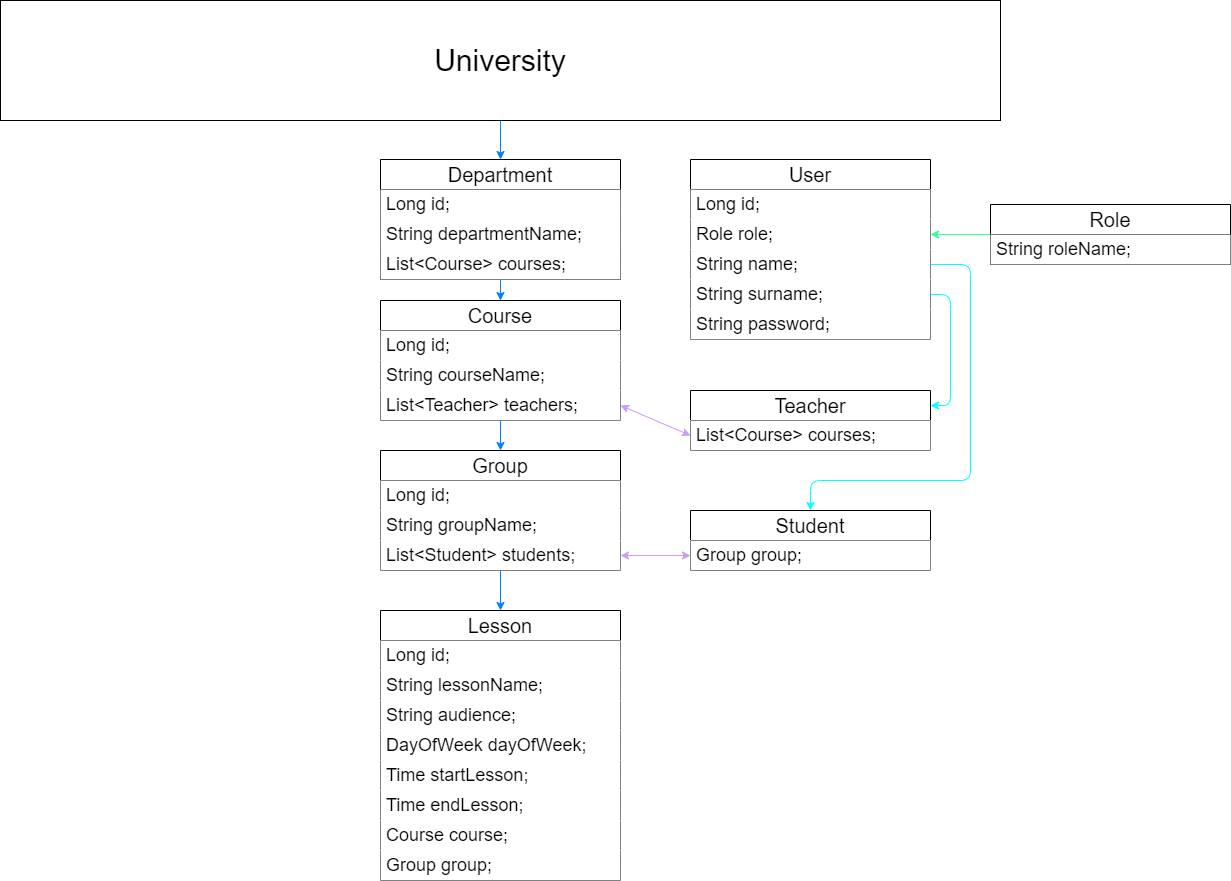

The diagram above was exported from draw.io. Its source (the exported page's mxGraphModel, read from the mxfile embedded in the PNG):
<mxGraphModel dx="1434" dy="782" grid="1" gridSize="10" guides="1" tooltips="1" connect="1" arrows="1" fold="1" page="1" pageScale="1" pageWidth="827" pageHeight="1169" background="none" math="0" shadow="0">
  <root>
    <mxCell id="0" />
    <mxCell id="1" parent="0" />
    <mxCell id="5t9jrSsAmUtsIX2aJXvy-5" value="&lt;font style=&quot;font-size: 30px;&quot;&gt;University&lt;/font&gt;" style="rounded=0;whiteSpace=wrap;html=1;" parent="1" vertex="1">
      <mxGeometry x="80" y="40" width="1000" height="120" as="geometry" />
    </mxCell>
    <mxCell id="cneduR8upaPp8mseYf95-5" style="edgeStyle=orthogonalEdgeStyle;rounded=0;orthogonalLoop=1;jettySize=auto;html=1;exitX=0.5;exitY=1;exitDx=0;exitDy=0;strokeColor=#007FFF;" parent="1" source="5t9jrSsAmUtsIX2aJXvy-10" target="cneduR8upaPp8mseYf95-1" edge="1">
      <mxGeometry relative="1" as="geometry">
        <mxPoint x="580" y="470" as="targetPoint" />
      </mxGeometry>
    </mxCell>
    <mxCell id="5t9jrSsAmUtsIX2aJXvy-10" value="&lt;font style=&quot;font-size: 20px;&quot;&gt;Course&lt;/font&gt;" style="swimlane;fontStyle=0;childLayout=stackLayout;horizontal=1;startSize=30;horizontalStack=0;resizeParent=1;resizeParentMax=0;resizeLast=0;collapsible=1;marginBottom=0;whiteSpace=wrap;html=1;swimlaneFillColor=none;" parent="1" vertex="1">
      <mxGeometry x="460" y="340" width="240" height="120" as="geometry" />
    </mxCell>
    <mxCell id="5t9jrSsAmUtsIX2aJXvy-11" value="&lt;font style=&quot;font-size: 18px;&quot;&gt;Long id;&lt;/font&gt;" style="text;strokeColor=none;fillColor=default;align=left;verticalAlign=middle;spacingLeft=4;spacingRight=4;overflow=hidden;points=[[0,0.5],[1,0.5]];portConstraint=eastwest;rotatable=0;whiteSpace=wrap;html=1;" parent="5t9jrSsAmUtsIX2aJXvy-10" vertex="1">
      <mxGeometry y="30" width="240" height="30" as="geometry" />
    </mxCell>
    <mxCell id="5t9jrSsAmUtsIX2aJXvy-12" value="&lt;font style=&quot;font-size: 18px;&quot;&gt;String courseName;&lt;/font&gt;" style="text;strokeColor=none;fillColor=default;align=left;verticalAlign=middle;spacingLeft=4;spacingRight=4;overflow=hidden;points=[[0,0.5],[1,0.5]];portConstraint=eastwest;rotatable=0;whiteSpace=wrap;html=1;" parent="5t9jrSsAmUtsIX2aJXvy-10" vertex="1">
      <mxGeometry y="60" width="240" height="30" as="geometry" />
    </mxCell>
    <mxCell id="cneduR8upaPp8mseYf95-15" value="&lt;span style=&quot;font-size: 18px;&quot;&gt;List&amp;lt;Teacher&amp;gt; teachers;&lt;/span&gt;" style="text;strokeColor=none;fillColor=default;align=left;verticalAlign=middle;spacingLeft=4;spacingRight=4;overflow=hidden;points=[[0,0.5],[1,0.5]];portConstraint=eastwest;rotatable=0;whiteSpace=wrap;html=1;" parent="5t9jrSsAmUtsIX2aJXvy-10" vertex="1">
      <mxGeometry y="90" width="240" height="30" as="geometry" />
    </mxCell>
    <mxCell id="5t9jrSsAmUtsIX2aJXvy-30" style="edgeStyle=orthogonalEdgeStyle;rounded=0;orthogonalLoop=1;jettySize=auto;html=1;strokeColor=#007FFF;" parent="1" source="5t9jrSsAmUtsIX2aJXvy-21" target="5t9jrSsAmUtsIX2aJXvy-10" edge="1">
      <mxGeometry relative="1" as="geometry" />
    </mxCell>
    <mxCell id="5t9jrSsAmUtsIX2aJXvy-21" value="&lt;font style=&quot;font-size: 20px;&quot;&gt;Department&lt;/font&gt;" style="swimlane;fontStyle=0;childLayout=stackLayout;horizontal=1;startSize=30;horizontalStack=0;resizeParent=1;resizeParentMax=0;resizeLast=0;collapsible=1;marginBottom=0;whiteSpace=wrap;html=1;swimlaneFillColor=none;" parent="1" vertex="1">
      <mxGeometry x="460" y="199" width="240" height="120" as="geometry" />
    </mxCell>
    <mxCell id="5t9jrSsAmUtsIX2aJXvy-22" value="&lt;font style=&quot;font-size: 18px;&quot;&gt;Long id;&lt;/font&gt;" style="text;strokeColor=none;fillColor=default;align=left;verticalAlign=middle;spacingLeft=4;spacingRight=4;overflow=hidden;points=[[0,0.5],[1,0.5]];portConstraint=eastwest;rotatable=0;whiteSpace=wrap;html=1;" parent="5t9jrSsAmUtsIX2aJXvy-21" vertex="1">
      <mxGeometry y="30" width="240" height="30" as="geometry" />
    </mxCell>
    <mxCell id="UQp7U0aWA8NB-c0Yeqx6-1" value="&lt;font style=&quot;font-size: 18px;&quot;&gt;String departmentName;&lt;/font&gt;" style="text;strokeColor=none;fillColor=default;align=left;verticalAlign=middle;spacingLeft=4;spacingRight=4;overflow=hidden;points=[[0,0.5],[1,0.5]];portConstraint=eastwest;rotatable=0;whiteSpace=wrap;html=1;" vertex="1" parent="5t9jrSsAmUtsIX2aJXvy-21">
      <mxGeometry y="60" width="240" height="30" as="geometry" />
    </mxCell>
    <mxCell id="5t9jrSsAmUtsIX2aJXvy-23" value="&lt;span style=&quot;font-size: 18px;&quot;&gt;List&amp;lt;Course&amp;gt; courses;&lt;/span&gt;" style="text;strokeColor=none;fillColor=default;align=left;verticalAlign=middle;spacingLeft=4;spacingRight=4;overflow=hidden;points=[[0,0.5],[1,0.5]];portConstraint=eastwest;rotatable=0;whiteSpace=wrap;html=1;" parent="5t9jrSsAmUtsIX2aJXvy-21" vertex="1">
      <mxGeometry y="90" width="240" height="30" as="geometry" />
    </mxCell>
    <mxCell id="5t9jrSsAmUtsIX2aJXvy-44" style="edgeStyle=orthogonalEdgeStyle;rounded=0;orthogonalLoop=1;jettySize=auto;html=1;entryX=0.5;entryY=0;entryDx=0;entryDy=0;strokeColor=#007FFF;" parent="1" target="5t9jrSsAmUtsIX2aJXvy-21" edge="1">
      <mxGeometry relative="1" as="geometry">
        <mxPoint x="580.0588235294117" y="160" as="sourcePoint" />
      </mxGeometry>
    </mxCell>
    <mxCell id="5t9jrSsAmUtsIX2aJXvy-45" value="&lt;font style=&quot;font-size: 20px;&quot;&gt;Lesson&lt;/font&gt;" style="swimlane;fontStyle=0;childLayout=stackLayout;horizontal=1;startSize=30;horizontalStack=0;resizeParent=1;resizeParentMax=0;resizeLast=0;collapsible=1;marginBottom=0;whiteSpace=wrap;html=1;swimlaneFillColor=none;fillColor=default;" parent="1" vertex="1">
      <mxGeometry x="460" y="650" width="240" height="270" as="geometry" />
    </mxCell>
    <mxCell id="5t9jrSsAmUtsIX2aJXvy-46" value="&lt;font style=&quot;font-size: 18px;&quot;&gt;Long id;&lt;/font&gt;" style="text;strokeColor=none;fillColor=default;align=left;verticalAlign=middle;spacingLeft=4;spacingRight=4;overflow=hidden;points=[[0,0.5],[1,0.5]];portConstraint=eastwest;rotatable=0;whiteSpace=wrap;html=1;" parent="5t9jrSsAmUtsIX2aJXvy-45" vertex="1">
      <mxGeometry y="30" width="240" height="30" as="geometry" />
    </mxCell>
    <mxCell id="cneduR8upaPp8mseYf95-32" value="&lt;font style=&quot;font-size: 18px;&quot;&gt;String lessonName;&lt;/font&gt;" style="text;strokeColor=none;fillColor=default;align=left;verticalAlign=middle;spacingLeft=4;spacingRight=4;overflow=hidden;points=[[0,0.5],[1,0.5]];portConstraint=eastwest;rotatable=0;whiteSpace=wrap;html=1;" parent="5t9jrSsAmUtsIX2aJXvy-45" vertex="1">
      <mxGeometry y="60" width="240" height="30" as="geometry" />
    </mxCell>
    <mxCell id="cneduR8upaPp8mseYf95-56" value="&lt;font style=&quot;font-size: 18px;&quot;&gt;String audience;&lt;/font&gt;" style="text;strokeColor=none;fillColor=default;align=left;verticalAlign=middle;spacingLeft=4;spacingRight=4;overflow=hidden;points=[[0,0.5],[1,0.5]];portConstraint=eastwest;rotatable=0;whiteSpace=wrap;html=1;" parent="5t9jrSsAmUtsIX2aJXvy-45" vertex="1">
      <mxGeometry y="90" width="240" height="30" as="geometry" />
    </mxCell>
    <mxCell id="cneduR8upaPp8mseYf95-63" value="&lt;span style=&quot;font-size: 18px;&quot;&gt;DayOfWeek dayOfWeek;&lt;/span&gt;" style="text;strokeColor=none;fillColor=default;align=left;verticalAlign=middle;spacingLeft=4;spacingRight=4;overflow=hidden;points=[[0,0.5],[1,0.5]];portConstraint=eastwest;rotatable=0;whiteSpace=wrap;html=1;" parent="5t9jrSsAmUtsIX2aJXvy-45" vertex="1">
      <mxGeometry y="120" width="240" height="30" as="geometry" />
    </mxCell>
    <mxCell id="cneduR8upaPp8mseYf95-62" value="&lt;font style=&quot;font-size: 18px;&quot;&gt;Time startLesson;&lt;/font&gt;" style="text;strokeColor=none;fillColor=default;align=left;verticalAlign=middle;spacingLeft=4;spacingRight=4;overflow=hidden;points=[[0,0.5],[1,0.5]];portConstraint=eastwest;rotatable=0;whiteSpace=wrap;html=1;" parent="5t9jrSsAmUtsIX2aJXvy-45" vertex="1">
      <mxGeometry y="150" width="240" height="30" as="geometry" />
    </mxCell>
    <mxCell id="N1paq6sG1UGL6UH_8D_6-1" value="&lt;font style=&quot;font-size: 18px;&quot;&gt;Time endLesson;&lt;/font&gt;" style="text;strokeColor=none;fillColor=default;align=left;verticalAlign=middle;spacingLeft=4;spacingRight=4;overflow=hidden;points=[[0,0.5],[1,0.5]];portConstraint=eastwest;rotatable=0;whiteSpace=wrap;html=1;" parent="5t9jrSsAmUtsIX2aJXvy-45" vertex="1">
      <mxGeometry y="180" width="240" height="30" as="geometry" />
    </mxCell>
    <mxCell id="5t9jrSsAmUtsIX2aJXvy-47" value="&lt;font style=&quot;font-size: 18px;&quot;&gt;Course course;&lt;/font&gt;" style="text;strokeColor=none;fillColor=default;align=left;verticalAlign=middle;spacingLeft=4;spacingRight=4;overflow=hidden;points=[[0,0.5],[1,0.5]];portConstraint=eastwest;rotatable=0;whiteSpace=wrap;html=1;" parent="5t9jrSsAmUtsIX2aJXvy-45" vertex="1">
      <mxGeometry y="210" width="240" height="30" as="geometry" />
    </mxCell>
    <mxCell id="5t9jrSsAmUtsIX2aJXvy-58" value="&lt;font style=&quot;font-size: 18px;&quot;&gt;Group group;&lt;/font&gt;" style="text;strokeColor=none;fillColor=default;align=left;verticalAlign=middle;spacingLeft=4;spacingRight=4;overflow=hidden;points=[[0,0.5],[1,0.5]];portConstraint=eastwest;rotatable=0;whiteSpace=wrap;html=1;" parent="5t9jrSsAmUtsIX2aJXvy-45" vertex="1">
      <mxGeometry y="240" width="240" height="30" as="geometry" />
    </mxCell>
    <mxCell id="5t9jrSsAmUtsIX2aJXvy-67" value="&lt;span style=&quot;font-size: 20px;&quot;&gt;Teacher&lt;/span&gt;" style="swimlane;fontStyle=0;childLayout=stackLayout;horizontal=1;startSize=30;horizontalStack=0;resizeParent=1;resizeParentMax=0;resizeLast=0;collapsible=1;marginBottom=0;whiteSpace=wrap;html=1;swimlaneFillColor=none;" parent="1" vertex="1">
      <mxGeometry x="770" y="430" width="240" height="60" as="geometry" />
    </mxCell>
    <mxCell id="5t9jrSsAmUtsIX2aJXvy-83" value="&lt;span style=&quot;font-size: 18px;&quot;&gt;List&amp;lt;Course&amp;gt; courses;&lt;/span&gt;" style="text;strokeColor=none;fillColor=default;align=left;verticalAlign=middle;spacingLeft=4;spacingRight=4;overflow=hidden;points=[[0,0.5],[1,0.5]];portConstraint=eastwest;rotatable=0;whiteSpace=wrap;html=1;" parent="5t9jrSsAmUtsIX2aJXvy-67" vertex="1">
      <mxGeometry y="30" width="240" height="30" as="geometry" />
    </mxCell>
    <mxCell id="cneduR8upaPp8mseYf95-17" style="edgeStyle=orthogonalEdgeStyle;rounded=0;orthogonalLoop=1;jettySize=auto;html=1;exitX=0.5;exitY=1;exitDx=0;exitDy=0;strokeColor=#007FFF;" parent="1" source="cneduR8upaPp8mseYf95-1" target="5t9jrSsAmUtsIX2aJXvy-45" edge="1">
      <mxGeometry relative="1" as="geometry" />
    </mxCell>
    <mxCell id="cneduR8upaPp8mseYf95-1" value="&lt;span style=&quot;font-size: 20px;&quot;&gt;Group&lt;/span&gt;" style="swimlane;fontStyle=0;childLayout=stackLayout;horizontal=1;startSize=30;horizontalStack=0;resizeParent=1;resizeParentMax=0;resizeLast=0;collapsible=1;marginBottom=0;whiteSpace=wrap;html=1;swimlaneFillColor=none;" parent="1" vertex="1">
      <mxGeometry x="460" y="490" width="240" height="120" as="geometry" />
    </mxCell>
    <mxCell id="cneduR8upaPp8mseYf95-2" value="&lt;font style=&quot;font-size: 18px;&quot;&gt;Long id;&lt;/font&gt;" style="text;strokeColor=none;fillColor=default;align=left;verticalAlign=middle;spacingLeft=4;spacingRight=4;overflow=hidden;points=[[0,0.5],[1,0.5]];portConstraint=eastwest;rotatable=0;whiteSpace=wrap;html=1;" parent="cneduR8upaPp8mseYf95-1" vertex="1">
      <mxGeometry y="30" width="240" height="30" as="geometry" />
    </mxCell>
    <mxCell id="cneduR8upaPp8mseYf95-4" value="&lt;font style=&quot;font-size: 18px;&quot;&gt;String groupName;&lt;/font&gt;" style="text;strokeColor=none;fillColor=default;align=left;verticalAlign=middle;spacingLeft=4;spacingRight=4;overflow=hidden;points=[[0,0.5],[1,0.5]];portConstraint=eastwest;rotatable=0;whiteSpace=wrap;html=1;" parent="cneduR8upaPp8mseYf95-1" vertex="1">
      <mxGeometry y="60" width="240" height="30" as="geometry" />
    </mxCell>
    <mxCell id="cneduR8upaPp8mseYf95-3" value="&lt;span style=&quot;font-size: 18px;&quot;&gt;List&amp;lt;Student&amp;gt; students;&lt;/span&gt;" style="text;strokeColor=none;fillColor=default;align=left;verticalAlign=middle;spacingLeft=4;spacingRight=4;overflow=hidden;points=[[0,0.5],[1,0.5]];portConstraint=eastwest;rotatable=0;whiteSpace=wrap;html=1;" parent="cneduR8upaPp8mseYf95-1" vertex="1">
      <mxGeometry y="90" width="240" height="30" as="geometry" />
    </mxCell>
    <mxCell id="cneduR8upaPp8mseYf95-7" value="&lt;span style=&quot;font-size: 20px;&quot;&gt;Student&lt;/span&gt;" style="swimlane;fontStyle=0;childLayout=stackLayout;horizontal=1;startSize=30;horizontalStack=0;resizeParent=1;resizeParentMax=0;resizeLast=0;collapsible=1;marginBottom=0;whiteSpace=wrap;html=1;swimlaneFillColor=none;fillColor=default;" parent="1" vertex="1">
      <mxGeometry x="770" y="550" width="240" height="60" as="geometry" />
    </mxCell>
    <mxCell id="cneduR8upaPp8mseYf95-13" value="&lt;span style=&quot;font-size: 18px;&quot;&gt;Group group;&lt;/span&gt;" style="text;strokeColor=none;fillColor=default;align=left;verticalAlign=middle;spacingLeft=4;spacingRight=4;overflow=hidden;points=[[0,0.5],[1,0.5]];portConstraint=eastwest;rotatable=0;whiteSpace=wrap;html=1;" parent="cneduR8upaPp8mseYf95-7" vertex="1">
      <mxGeometry y="30" width="240" height="30" as="geometry" />
    </mxCell>
    <mxCell id="cneduR8upaPp8mseYf95-51" style="edgeStyle=orthogonalEdgeStyle;rounded=1;orthogonalLoop=1;jettySize=auto;html=1;entryX=1;entryY=0.5;entryDx=0;entryDy=0;strokeColor=#33FF99;" parent="1" source="cneduR8upaPp8mseYf95-33" target="cneduR8upaPp8mseYf95-45" edge="1">
      <mxGeometry relative="1" as="geometry" />
    </mxCell>
    <mxCell id="cneduR8upaPp8mseYf95-33" value="&lt;span style=&quot;font-size: 20px;&quot;&gt;Role&lt;/span&gt;" style="swimlane;fontStyle=0;childLayout=stackLayout;horizontal=1;startSize=30;horizontalStack=0;resizeParent=1;resizeParentMax=0;resizeLast=0;collapsible=1;marginBottom=0;whiteSpace=wrap;html=1;swimlaneFillColor=none;" parent="1" vertex="1">
      <mxGeometry x="1070" y="244" width="240" height="60" as="geometry" />
    </mxCell>
    <mxCell id="cneduR8upaPp8mseYf95-34" value="&lt;font style=&quot;font-size: 18px;&quot;&gt;String roleName;&lt;/font&gt;" style="text;strokeColor=none;fillColor=default;align=left;verticalAlign=middle;spacingLeft=4;spacingRight=4;overflow=hidden;points=[[0,0.5],[1,0.5]];portConstraint=eastwest;rotatable=0;whiteSpace=wrap;html=1;" parent="cneduR8upaPp8mseYf95-33" vertex="1">
      <mxGeometry y="30" width="240" height="30" as="geometry" />
    </mxCell>
    <mxCell id="cneduR8upaPp8mseYf95-40" value="" style="endArrow=classic;startArrow=classic;html=1;rounded=1;entryX=0;entryY=0.5;entryDx=0;entryDy=0;exitX=1;exitY=0.5;exitDx=0;exitDy=0;strokeColor=#CC99FF;" parent="1" source="cneduR8upaPp8mseYf95-15" target="5t9jrSsAmUtsIX2aJXvy-83" edge="1">
      <mxGeometry width="50" height="50" relative="1" as="geometry">
        <mxPoint x="490" y="550" as="sourcePoint" />
        <mxPoint x="780" y="520" as="targetPoint" />
        <Array as="points" />
      </mxGeometry>
    </mxCell>
    <mxCell id="cneduR8upaPp8mseYf95-42" value="" style="endArrow=classic;startArrow=classic;html=1;rounded=0;exitX=0;exitY=0.5;exitDx=0;exitDy=0;strokeColor=#CC99FF;" parent="1" source="cneduR8upaPp8mseYf95-13" edge="1">
      <mxGeometry width="50" height="50" relative="1" as="geometry">
        <mxPoint x="370" y="640" as="sourcePoint" />
        <mxPoint x="700" y="595" as="targetPoint" />
      </mxGeometry>
    </mxCell>
    <mxCell id="cneduR8upaPp8mseYf95-43" value="&lt;span style=&quot;font-size: 20px;&quot;&gt;User&lt;/span&gt;" style="swimlane;fontStyle=0;childLayout=stackLayout;horizontal=1;startSize=30;horizontalStack=0;resizeParent=1;resizeParentMax=0;resizeLast=0;collapsible=1;marginBottom=0;whiteSpace=wrap;html=1;swimlaneFillColor=none;" parent="1" vertex="1">
      <mxGeometry x="770" y="199" width="240" height="180" as="geometry" />
    </mxCell>
    <mxCell id="cneduR8upaPp8mseYf95-44" value="&lt;font style=&quot;font-size: 18px;&quot;&gt;Long id;&lt;/font&gt;" style="text;strokeColor=none;fillColor=default;align=left;verticalAlign=middle;spacingLeft=4;spacingRight=4;overflow=hidden;points=[[0,0.5],[1,0.5]];portConstraint=eastwest;rotatable=0;whiteSpace=wrap;html=1;" parent="cneduR8upaPp8mseYf95-43" vertex="1">
      <mxGeometry y="30" width="240" height="30" as="geometry" />
    </mxCell>
    <mxCell id="cneduR8upaPp8mseYf95-45" value="&lt;span style=&quot;font-size: 18px;&quot;&gt;Role role;&lt;/span&gt;" style="text;strokeColor=none;fillColor=default;align=left;verticalAlign=middle;spacingLeft=4;spacingRight=4;overflow=hidden;points=[[0,0.5],[1,0.5]];portConstraint=eastwest;rotatable=0;whiteSpace=wrap;html=1;" parent="cneduR8upaPp8mseYf95-43" vertex="1">
      <mxGeometry y="60" width="240" height="30" as="geometry" />
    </mxCell>
    <mxCell id="cneduR8upaPp8mseYf95-46" value="&lt;font style=&quot;font-size: 18px;&quot;&gt;String name;&lt;/font&gt;" style="text;strokeColor=none;fillColor=default;align=left;verticalAlign=middle;spacingLeft=4;spacingRight=4;overflow=hidden;points=[[0,0.5],[1,0.5]];portConstraint=eastwest;rotatable=0;whiteSpace=wrap;html=1;" parent="cneduR8upaPp8mseYf95-43" vertex="1">
      <mxGeometry y="90" width="240" height="30" as="geometry" />
    </mxCell>
    <mxCell id="cneduR8upaPp8mseYf95-47" value="&lt;font style=&quot;font-size: 18px;&quot;&gt;String surname;&lt;/font&gt;" style="text;strokeColor=none;fillColor=default;align=left;verticalAlign=middle;spacingLeft=4;spacingRight=4;overflow=hidden;points=[[0,0.5],[1,0.5]];portConstraint=eastwest;rotatable=0;whiteSpace=wrap;html=1;" parent="cneduR8upaPp8mseYf95-43" vertex="1">
      <mxGeometry y="120" width="240" height="30" as="geometry" />
    </mxCell>
    <mxCell id="cneduR8upaPp8mseYf95-48" value="&lt;span style=&quot;font-size: 18px;&quot;&gt;String password;&lt;/span&gt;" style="text;strokeColor=none;fillColor=default;align=left;verticalAlign=middle;spacingLeft=4;spacingRight=4;overflow=hidden;points=[[0,0.5],[1,0.5]];portConstraint=eastwest;rotatable=0;whiteSpace=wrap;html=1;" parent="cneduR8upaPp8mseYf95-43" vertex="1">
      <mxGeometry y="150" width="240" height="30" as="geometry" />
    </mxCell>
    <mxCell id="cneduR8upaPp8mseYf95-54" style="edgeStyle=orthogonalEdgeStyle;rounded=1;orthogonalLoop=1;jettySize=auto;html=1;entryX=0.5;entryY=0;entryDx=0;entryDy=0;exitX=1;exitY=0.5;exitDx=0;exitDy=0;strokeColor=#00FFFF;" parent="1" source="cneduR8upaPp8mseYf95-46" target="cneduR8upaPp8mseYf95-7" edge="1">
      <mxGeometry relative="1" as="geometry">
        <mxPoint x="1070" y="330" as="sourcePoint" />
        <Array as="points">
          <mxPoint x="1050" y="304" />
          <mxPoint x="1050" y="520" />
          <mxPoint x="890" y="520" />
        </Array>
      </mxGeometry>
    </mxCell>
    <mxCell id="cneduR8upaPp8mseYf95-55" style="edgeStyle=orthogonalEdgeStyle;rounded=1;orthogonalLoop=1;jettySize=auto;html=1;entryX=1;entryY=0.25;entryDx=0;entryDy=0;exitX=1;exitY=0.5;exitDx=0;exitDy=0;strokeColor=#00FFFF;" parent="1" source="cneduR8upaPp8mseYf95-47" target="5t9jrSsAmUtsIX2aJXvy-67" edge="1">
      <mxGeometry relative="1" as="geometry" />
    </mxCell>
  </root>
</mxGraphModel>